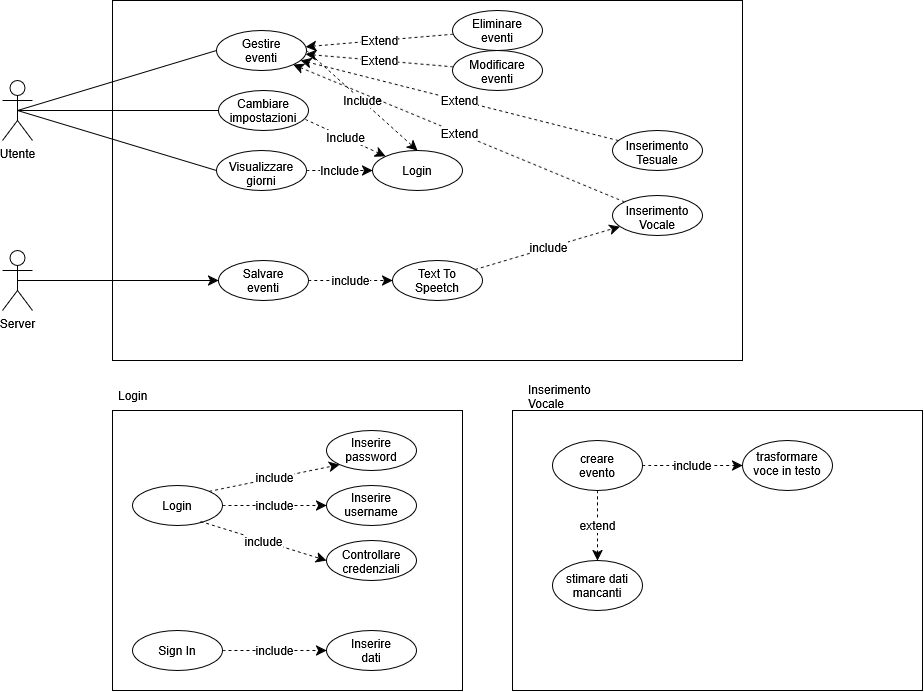

The diagram above was exported from draw.io. Its source (the exported page's mxGraphModel, read from the mxfile embedded in the PNG):
<mxGraphModel dx="1178" dy="793" grid="1" gridSize="10" guides="1" tooltips="1" connect="1" arrows="1" fold="1" page="1" pageScale="1" pageWidth="827" pageHeight="1169" math="0" shadow="0">
  <root>
    <mxCell id="0" />
    <mxCell id="1" parent="0" />
    <mxCell id="vOr1-pngmUmIBZKAHCMQ-44" parent="1" style="rounded=0;whiteSpace=wrap;html=1;" value="" vertex="1">
      <mxGeometry height="360" width="630" x="220" y="150" as="geometry" />
    </mxCell>
    <mxCell id="vOr1-pngmUmIBZKAHCMQ-31" edge="1" parent="1" source="vOr1-pngmUmIBZKAHCMQ-2" style="edgeStyle=none;curved=1;rounded=0;orthogonalLoop=1;jettySize=auto;html=1;exitX=0.5;exitY=0.5;exitDx=0;exitDy=0;exitPerimeter=0;entryX=0;entryY=0.5;entryDx=0;entryDy=0;fontSize=12;startSize=8;endSize=8;endArrow=none;endFill=0;" target="vOr1-pngmUmIBZKAHCMQ-32">
      <mxGeometry relative="1" as="geometry">
        <mxPoint x="240" y="260" as="targetPoint" />
      </mxGeometry>
    </mxCell>
    <mxCell id="vOr1-pngmUmIBZKAHCMQ-62" edge="1" parent="1" source="vOr1-pngmUmIBZKAHCMQ-2" style="edgeStyle=none;curved=1;rounded=0;orthogonalLoop=1;jettySize=auto;html=1;exitX=0.5;exitY=0.5;exitDx=0;exitDy=0;exitPerimeter=0;fontSize=12;startSize=8;endSize=8;endArrow=none;endFill=0;" target="vOr1-pngmUmIBZKAHCMQ-33">
      <mxGeometry relative="1" as="geometry" />
    </mxCell>
    <mxCell id="vOr1-pngmUmIBZKAHCMQ-63" edge="1" parent="1" source="vOr1-pngmUmIBZKAHCMQ-2" style="edgeStyle=none;curved=1;rounded=0;orthogonalLoop=1;jettySize=auto;html=1;exitX=0.5;exitY=0.5;exitDx=0;exitDy=0;exitPerimeter=0;entryX=0;entryY=0.5;entryDx=0;entryDy=0;fontSize=12;startSize=8;endSize=8;endArrow=none;endFill=0;" target="vOr1-pngmUmIBZKAHCMQ-34">
      <mxGeometry relative="1" as="geometry" />
    </mxCell>
    <mxCell id="vOr1-pngmUmIBZKAHCMQ-2" parent="1" style="shape=umlActor;verticalLabelPosition=bottom;verticalAlign=top;html=1;outlineConnect=0;" value="Utente" vertex="1">
      <mxGeometry height="60" width="30" x="110" y="230" as="geometry" />
    </mxCell>
    <mxCell id="vOr1-pngmUmIBZKAHCMQ-93" edge="1" parent="1" source="vOr1-pngmUmIBZKAHCMQ-6" style="edgeStyle=none;curved=1;rounded=0;orthogonalLoop=1;jettySize=auto;html=1;exitX=0.5;exitY=0.5;exitDx=0;exitDy=0;exitPerimeter=0;fontSize=12;startSize=8;endSize=8;" target="vOr1-pngmUmIBZKAHCMQ-67">
      <mxGeometry relative="1" as="geometry" />
    </mxCell>
    <mxCell id="vOr1-pngmUmIBZKAHCMQ-6" parent="1" style="shape=umlActor;verticalLabelPosition=bottom;verticalAlign=top;html=1;outlineConnect=0;" value="Server" vertex="1">
      <mxGeometry height="60" width="30" x="110" y="400" as="geometry" />
    </mxCell>
    <mxCell id="vOr1-pngmUmIBZKAHCMQ-11" parent="1" style="text;strokeColor=none;fillColor=none;align=left;verticalAlign=middle;spacingLeft=4;spacingRight=4;overflow=hidden;points=[[0,0.5],[1,0.5]];portConstraint=eastwest;rotatable=0;whiteSpace=wrap;html=1;" value="Login" vertex="1">
      <mxGeometry height="30" width="80" x="220" y="530" as="geometry" />
    </mxCell>
    <mxCell id="vOr1-pngmUmIBZKAHCMQ-17" parent="1" style="rounded=0;whiteSpace=wrap;html=1;" value="" vertex="1">
      <mxGeometry height="280" width="350" x="220" y="560" as="geometry" />
    </mxCell>
    <mxCell id="vOr1-pngmUmIBZKAHCMQ-20" edge="1" parent="1" source="vOr1-pngmUmIBZKAHCMQ-15" style="edgeStyle=none;curved=1;rounded=0;orthogonalLoop=1;jettySize=auto;html=1;exitX=1;exitY=0;exitDx=0;exitDy=0;entryX=0;entryY=1;entryDx=0;entryDy=0;fontSize=12;startSize=8;endSize=8;dashed=1;" target="vOr1-pngmUmIBZKAHCMQ-19" value="include">
      <mxGeometry relative="1" as="geometry" />
    </mxCell>
    <mxCell id="vOr1-pngmUmIBZKAHCMQ-15" parent="1" style="ellipse;whiteSpace=wrap;html=1;shapeInside=1;" value="Login" vertex="1">
      <mxGeometry height="40" width="90" x="240" y="635" as="geometry" />
    </mxCell>
    <mxCell id="vOr1-pngmUmIBZKAHCMQ-19" parent="1" style="ellipse;whiteSpace=wrap;html=1;shapeInside=1;" value="Inserire password" vertex="1">
      <mxGeometry height="40" width="90" x="434" y="580" as="geometry" />
    </mxCell>
    <mxCell id="vOr1-pngmUmIBZKAHCMQ-21" parent="1" style="ellipse;whiteSpace=wrap;html=1;shapeInside=1;" value="Inserire username" vertex="1">
      <mxGeometry height="40" width="90" x="434" y="635" as="geometry" />
    </mxCell>
    <mxCell id="vOr1-pngmUmIBZKAHCMQ-22" edge="1" parent="1" source="vOr1-pngmUmIBZKAHCMQ-15" style="edgeStyle=none;curved=1;rounded=0;orthogonalLoop=1;jettySize=auto;html=1;fontSize=12;startSize=8;endSize=8;dashed=1;exitX=1;exitY=0.5;exitDx=0;exitDy=0;" target="vOr1-pngmUmIBZKAHCMQ-21" value="include">
      <mxGeometry relative="1" as="geometry">
        <mxPoint x="350" y="697" as="sourcePoint" />
        <mxPoint x="416" y="660" as="targetPoint" />
      </mxGeometry>
    </mxCell>
    <mxCell id="vOr1-pngmUmIBZKAHCMQ-23" parent="1" style="ellipse;whiteSpace=wrap;html=1;shapeInside=1;" value="Controllare credenziali" vertex="1">
      <mxGeometry height="40" width="90" x="434" y="690" as="geometry" />
    </mxCell>
    <mxCell id="vOr1-pngmUmIBZKAHCMQ-24" edge="1" parent="1" source="vOr1-pngmUmIBZKAHCMQ-15" style="edgeStyle=none;curved=1;rounded=0;orthogonalLoop=1;jettySize=auto;html=1;fontSize=12;startSize=8;endSize=8;dashed=1;exitX=0.756;exitY=0.9;exitDx=0;exitDy=0;exitPerimeter=0;entryX=0;entryY=0.5;entryDx=0;entryDy=0;" target="vOr1-pngmUmIBZKAHCMQ-23" value="include">
      <mxGeometry relative="1" as="geometry">
        <mxPoint x="350" y="660" as="sourcePoint" />
        <mxPoint x="454" y="660" as="targetPoint" />
      </mxGeometry>
    </mxCell>
    <mxCell id="vOr1-pngmUmIBZKAHCMQ-26" parent="1" style="ellipse;whiteSpace=wrap;html=1;shapeInside=1;" value="Sign In" vertex="1">
      <mxGeometry height="40" width="90" x="240" y="780" as="geometry" />
    </mxCell>
    <mxCell id="vOr1-pngmUmIBZKAHCMQ-27" edge="1" parent="1" source="vOr1-pngmUmIBZKAHCMQ-26" style="edgeStyle=none;curved=1;rounded=0;orthogonalLoop=1;jettySize=auto;html=1;exitX=1;exitY=0.5;exitDx=0;exitDy=0;entryX=0;entryY=0.5;entryDx=0;entryDy=0;fontSize=12;startSize=8;endSize=8;dashed=1;" target="vOr1-pngmUmIBZKAHCMQ-28" value="include">
      <mxGeometry relative="1" as="geometry">
        <mxPoint x="420" y="767" as="sourcePoint" />
        <mxPoint x="550" y="740" as="targetPoint" />
      </mxGeometry>
    </mxCell>
    <mxCell id="vOr1-pngmUmIBZKAHCMQ-28" parent="1" style="ellipse;whiteSpace=wrap;html=1;shapeInside=1;" value="Inserire dati" vertex="1">
      <mxGeometry height="40" width="90" x="434" y="780" as="geometry" />
    </mxCell>
    <mxCell id="vOr1-pngmUmIBZKAHCMQ-39" edge="1" parent="1" source="vOr1-pngmUmIBZKAHCMQ-47" style="edgeStyle=none;curved=1;rounded=0;orthogonalLoop=1;jettySize=auto;html=1;fontSize=12;startSize=8;endSize=8;dashed=1;" target="vOr1-pngmUmIBZKAHCMQ-32" value="Extend">
      <mxGeometry relative="1" as="geometry">
        <mxPoint x="560" y="260" as="targetPoint" />
      </mxGeometry>
    </mxCell>
    <mxCell id="vOr1-pngmUmIBZKAHCMQ-32" parent="1" style="ellipse;whiteSpace=wrap;html=1;shapeInside=1;" value="Gestire eventi" vertex="1">
      <mxGeometry height="40" width="90" x="324" y="180" as="geometry" />
    </mxCell>
    <mxCell id="vOr1-pngmUmIBZKAHCMQ-33" parent="1" style="ellipse;whiteSpace=wrap;html=1;shapeInside=1;" value="Cambiare impostazioni" vertex="1">
      <mxGeometry height="40" width="90" x="326" y="240" as="geometry" />
    </mxCell>
    <mxCell id="vOr1-pngmUmIBZKAHCMQ-34" parent="1" style="ellipse;whiteSpace=wrap;html=1;shapeInside=1;" value="Visualizzare giorni" vertex="1">
      <mxGeometry height="40" width="90" x="324" y="300" as="geometry" />
    </mxCell>
    <mxCell id="vOr1-pngmUmIBZKAHCMQ-40" parent="1" style="ellipse;whiteSpace=wrap;html=1;shapeInside=1;" value="Eliminare eventi" vertex="1">
      <mxGeometry height="40" width="90" x="560" y="160" as="geometry" />
    </mxCell>
    <mxCell id="vOr1-pngmUmIBZKAHCMQ-41" edge="1" parent="1" source="vOr1-pngmUmIBZKAHCMQ-40" style="edgeStyle=none;curved=1;rounded=0;orthogonalLoop=1;jettySize=auto;html=1;fontSize=12;startSize=8;endSize=8;dashed=1;" target="vOr1-pngmUmIBZKAHCMQ-32" value="Extend">
      <mxGeometry relative="1" as="geometry">
        <mxPoint x="550" y="260" as="sourcePoint" />
        <mxPoint x="510" y="90" as="targetPoint" />
      </mxGeometry>
    </mxCell>
    <mxCell id="vOr1-pngmUmIBZKAHCMQ-42" parent="1" style="ellipse;whiteSpace=wrap;html=1;shapeInside=1;" value="Modificare eventi" vertex="1">
      <mxGeometry height="40" width="90" x="560" y="200" as="geometry" />
    </mxCell>
    <mxCell id="vOr1-pngmUmIBZKAHCMQ-43" edge="1" parent="1" source="vOr1-pngmUmIBZKAHCMQ-42" style="edgeStyle=none;curved=1;rounded=0;orthogonalLoop=1;jettySize=auto;html=1;fontSize=12;startSize=8;endSize=8;dashed=1;" target="vOr1-pngmUmIBZKAHCMQ-32" value="Extend">
      <mxGeometry relative="1" as="geometry">
        <mxPoint x="560" y="290" as="sourcePoint" />
        <mxPoint x="560" y="110" as="targetPoint" />
      </mxGeometry>
    </mxCell>
    <mxCell id="vOr1-pngmUmIBZKAHCMQ-47" parent="1" style="ellipse;whiteSpace=wrap;html=1;shapeInside=1;" value="Inserimento Tesuale" vertex="1">
      <mxGeometry height="40" width="90" x="720" y="280" as="geometry" />
    </mxCell>
    <mxCell id="vOr1-pngmUmIBZKAHCMQ-48" parent="1" style="ellipse;whiteSpace=wrap;html=1;shapeInside=1;" value="Inserimento Vocale" vertex="1">
      <mxGeometry height="40" width="90" x="720" y="345" as="geometry" />
    </mxCell>
    <mxCell id="vOr1-pngmUmIBZKAHCMQ-87" edge="1" parent="1" source="vOr1-pngmUmIBZKAHCMQ-67" style="edgeStyle=none;curved=1;rounded=0;orthogonalLoop=1;jettySize=auto;html=1;fontSize=12;startSize=8;endSize=8;dashed=1;exitX=1;exitY=0.5;exitDx=0;exitDy=0;entryX=0;entryY=0.5;entryDx=0;entryDy=0;" target="vOr1-pngmUmIBZKAHCMQ-51" value="include">
      <mxGeometry relative="1" as="geometry" />
    </mxCell>
    <mxCell id="vOr1-pngmUmIBZKAHCMQ-89" edge="1" parent="1" source="vOr1-pngmUmIBZKAHCMQ-51" style="edgeStyle=none;curved=1;rounded=0;orthogonalLoop=1;jettySize=auto;html=1;fontSize=12;startSize=8;endSize=8;dashed=1;" target="vOr1-pngmUmIBZKAHCMQ-48" value="include">
      <mxGeometry relative="1" as="geometry" />
    </mxCell>
    <mxCell id="vOr1-pngmUmIBZKAHCMQ-51" parent="1" style="ellipse;whiteSpace=wrap;html=1;shapeInside=1;" value="Text To Speetch" vertex="1">
      <mxGeometry height="40" width="90" x="500" y="410" as="geometry" />
    </mxCell>
    <mxCell id="vOr1-pngmUmIBZKAHCMQ-61" parent="1" style="ellipse;whiteSpace=wrap;html=1;shapeInside=1;" value="Login" vertex="1">
      <mxGeometry height="40" width="90" x="480" y="300" as="geometry" />
    </mxCell>
    <mxCell id="vOr1-pngmUmIBZKAHCMQ-64" edge="1" parent="1" source="vOr1-pngmUmIBZKAHCMQ-32" style="edgeStyle=none;curved=1;rounded=0;orthogonalLoop=1;jettySize=auto;html=1;exitX=1;exitY=0.5;exitDx=0;exitDy=0;entryX=0.5;entryY=0;entryDx=0;entryDy=0;fontSize=12;startSize=8;endSize=8;dashed=1;" target="vOr1-pngmUmIBZKAHCMQ-61" value="Include">
      <mxGeometry relative="1" as="geometry">
        <mxPoint x="520" y="230" as="sourcePoint" />
        <mxPoint x="666" y="290" as="targetPoint" />
      </mxGeometry>
    </mxCell>
    <mxCell id="vOr1-pngmUmIBZKAHCMQ-65" edge="1" parent="1" source="vOr1-pngmUmIBZKAHCMQ-33" style="edgeStyle=none;curved=1;rounded=0;orthogonalLoop=1;jettySize=auto;html=1;exitX=0.967;exitY=0.725;exitDx=0;exitDy=0;entryX=0;entryY=0;entryDx=0;entryDy=0;fontSize=12;startSize=8;endSize=8;dashed=1;exitPerimeter=0;" target="vOr1-pngmUmIBZKAHCMQ-61" value="Include">
      <mxGeometry relative="1" as="geometry">
        <mxPoint x="480" y="250" as="sourcePoint" />
        <mxPoint x="561" y="350" as="targetPoint" />
      </mxGeometry>
    </mxCell>
    <mxCell id="vOr1-pngmUmIBZKAHCMQ-66" edge="1" parent="1" source="vOr1-pngmUmIBZKAHCMQ-34" style="edgeStyle=none;curved=1;rounded=0;orthogonalLoop=1;jettySize=auto;html=1;exitX=1;exitY=0.5;exitDx=0;exitDy=0;entryX=0;entryY=0.5;entryDx=0;entryDy=0;fontSize=12;startSize=8;endSize=8;dashed=1;" target="vOr1-pngmUmIBZKAHCMQ-61" value="Include">
      <mxGeometry relative="1" as="geometry">
        <mxPoint x="440" y="310" as="sourcePoint" />
        <mxPoint x="490" y="347" as="targetPoint" />
      </mxGeometry>
    </mxCell>
    <mxCell id="vOr1-pngmUmIBZKAHCMQ-67" parent="1" style="ellipse;whiteSpace=wrap;html=1;shapeInside=1;" value="Salvare eventi" vertex="1">
      <mxGeometry height="40" width="90" x="326" y="410" as="geometry" />
    </mxCell>
    <mxCell id="vOr1-pngmUmIBZKAHCMQ-68" edge="1" parent="1" source="vOr1-pngmUmIBZKAHCMQ-48" style="edgeStyle=none;curved=1;rounded=0;orthogonalLoop=1;jettySize=auto;html=1;fontSize=12;startSize=8;endSize=8;dashed=1;entryX=1;entryY=1;entryDx=0;entryDy=0;" target="vOr1-pngmUmIBZKAHCMQ-32" value="Extend">
      <mxGeometry relative="1" as="geometry">
        <mxPoint x="490" y="230" as="sourcePoint" />
        <mxPoint x="696" y="320" as="targetPoint" />
      </mxGeometry>
    </mxCell>
    <mxCell id="vOr1-pngmUmIBZKAHCMQ-69" parent="1" style="text;strokeColor=none;fillColor=none;align=left;verticalAlign=middle;spacingLeft=4;spacingRight=4;overflow=hidden;points=[[0,0.5],[1,0.5]];portConstraint=eastwest;rotatable=0;whiteSpace=wrap;html=1;" value="Inserimento Vocale" vertex="1">
      <mxGeometry height="30" width="80" x="630" y="530" as="geometry" />
    </mxCell>
    <mxCell id="vOr1-pngmUmIBZKAHCMQ-70" parent="1" style="rounded=0;whiteSpace=wrap;html=1;" value="" vertex="1">
      <mxGeometry height="280" width="410" x="620" y="560" as="geometry" />
    </mxCell>
    <mxCell id="vOr1-pngmUmIBZKAHCMQ-72" parent="1" style="ellipse;whiteSpace=wrap;html=1;shapeInside=1;" value="trasformare voce in testo" vertex="1">
      <mxGeometry height="50" width="90" x="850" y="590" as="geometry" />
    </mxCell>
    <mxCell id="vOr1-pngmUmIBZKAHCMQ-85" edge="1" parent="1" source="vOr1-pngmUmIBZKAHCMQ-83" style="edgeStyle=none;curved=1;rounded=0;orthogonalLoop=1;jettySize=auto;html=1;fontSize=12;startSize=8;endSize=8;dashed=1;" target="vOr1-pngmUmIBZKAHCMQ-84" value="extend">
      <mxGeometry relative="1" as="geometry" />
    </mxCell>
    <mxCell id="vOr1-pngmUmIBZKAHCMQ-90" edge="1" parent="1" source="vOr1-pngmUmIBZKAHCMQ-83" style="edgeStyle=none;curved=1;rounded=0;orthogonalLoop=1;jettySize=auto;html=1;exitX=1;exitY=0.5;exitDx=0;exitDy=0;entryX=0;entryY=0.5;entryDx=0;entryDy=0;fontSize=12;startSize=8;endSize=8;dashed=1;" target="vOr1-pngmUmIBZKAHCMQ-72" value="include">
      <mxGeometry relative="1" as="geometry" />
    </mxCell>
    <mxCell id="vOr1-pngmUmIBZKAHCMQ-83" parent="1" style="ellipse;whiteSpace=wrap;html=1;shapeInside=1;" value="creare evento&lt;div&gt;&lt;br&gt;&lt;/div&gt;" vertex="1">
      <mxGeometry height="50" width="90" x="660" y="590" as="geometry" />
    </mxCell>
    <mxCell id="vOr1-pngmUmIBZKAHCMQ-84" parent="1" style="ellipse;whiteSpace=wrap;html=1;shapeInside=1;" value="stimare dati mancanti" vertex="1">
      <mxGeometry height="50" width="90" x="660" y="710" as="geometry" />
    </mxCell>
  </root>
</mxGraphModel>